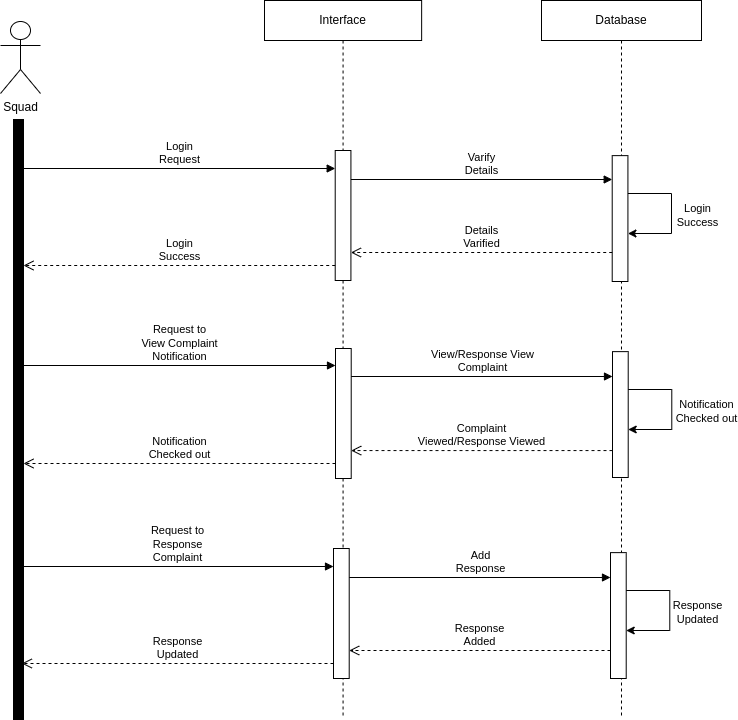

The diagram above was exported from draw.io. Its source (the exported page's mxGraphModel, read from the mxfile embedded in the PNG):
<mxGraphModel dx="1434" dy="783" grid="1" gridSize="10" guides="1" tooltips="1" connect="1" arrows="1" fold="1" page="1" pageScale="1" pageWidth="850" pageHeight="1100" math="0" shadow="0">
  <root>
    <mxCell id="0" />
    <mxCell id="1" parent="0" />
    <mxCell id="Mqo0KjzpIoh4lZvFyHTM-11" value="" style="html=1;points=[[0,0,0,0,5],[0,1,0,0,-5],[1,0,0,0,5],[1,1,0,0,-5]];perimeter=orthogonalPerimeter;outlineConnect=0;targetShapes=umlLifeline;portConstraint=eastwest;newEdgeStyle={&quot;curved&quot;:0,&quot;rounded&quot;:0};fillColor=#000000;" parent="1" vertex="1">
      <mxGeometry x="80" y="240" width="10" height="600" as="geometry" />
    </mxCell>
    <mxCell id="Mqo0KjzpIoh4lZvFyHTM-13" value="Squad" style="shape=umlActor;verticalLabelPosition=bottom;verticalAlign=top;html=1;" parent="1" vertex="1">
      <mxGeometry x="67" y="142" width="40" height="72" as="geometry" />
    </mxCell>
    <mxCell id="Mqo0KjzpIoh4lZvFyHTM-1" value="Interface" style="shape=umlLifeline;perimeter=lifelinePerimeter;whiteSpace=wrap;html=1;container=0;dropTarget=0;collapsible=0;recursiveResize=0;outlineConnect=0;portConstraint=eastwest;newEdgeStyle={&quot;edgeStyle&quot;:&quot;elbowEdgeStyle&quot;,&quot;elbow&quot;:&quot;vertical&quot;,&quot;curved&quot;:0,&quot;rounded&quot;:0};" parent="1" vertex="1">
      <mxGeometry x="331" y="121" width="157.14" height="718" as="geometry" />
    </mxCell>
    <mxCell id="Mqo0KjzpIoh4lZvFyHTM-2" value="" style="html=1;points=[];perimeter=orthogonalPerimeter;outlineConnect=0;targetShapes=umlLifeline;portConstraint=eastwest;newEdgeStyle={&quot;edgeStyle&quot;:&quot;elbowEdgeStyle&quot;,&quot;elbow&quot;:&quot;vertical&quot;,&quot;curved&quot;:0,&quot;rounded&quot;:0};" parent="Mqo0KjzpIoh4lZvFyHTM-1" vertex="1">
      <mxGeometry x="70.71" y="150" width="15.71" height="130" as="geometry" />
    </mxCell>
    <mxCell id="Mqo0KjzpIoh4lZvFyHTM-5" value="Database" style="shape=umlLifeline;perimeter=lifelinePerimeter;whiteSpace=wrap;html=1;container=0;dropTarget=0;collapsible=0;recursiveResize=0;outlineConnect=0;portConstraint=eastwest;newEdgeStyle={&quot;edgeStyle&quot;:&quot;elbowEdgeStyle&quot;,&quot;elbow&quot;:&quot;vertical&quot;,&quot;curved&quot;:0,&quot;rounded&quot;:0};" parent="1" vertex="1">
      <mxGeometry x="608" y="121" width="160" height="717" as="geometry" />
    </mxCell>
    <mxCell id="Mqo0KjzpIoh4lZvFyHTM-6" value="" style="html=1;points=[];perimeter=orthogonalPerimeter;outlineConnect=0;targetShapes=umlLifeline;portConstraint=eastwest;newEdgeStyle={&quot;edgeStyle&quot;:&quot;elbowEdgeStyle&quot;,&quot;elbow&quot;:&quot;vertical&quot;,&quot;curved&quot;:0,&quot;rounded&quot;:0};" parent="Mqo0KjzpIoh4lZvFyHTM-5" vertex="1">
      <mxGeometry x="70.71" y="155.13" width="15.71" height="125.87" as="geometry" />
    </mxCell>
    <mxCell id="Mqo0KjzpIoh4lZvFyHTM-20" value="" style="edgeStyle=none;orthogonalLoop=1;jettySize=auto;html=1;rounded=0;" parent="Mqo0KjzpIoh4lZvFyHTM-5" edge="1">
      <mxGeometry width="100" relative="1" as="geometry">
        <mxPoint x="86.42000000000007" y="193" as="sourcePoint" />
        <mxPoint x="86.42000000000007" y="233" as="targetPoint" />
        <Array as="points">
          <mxPoint x="130" y="193" />
          <mxPoint x="130" y="233" />
        </Array>
      </mxGeometry>
    </mxCell>
    <mxCell id="Mqo0KjzpIoh4lZvFyHTM-22" value="Login&lt;br&gt;Success" style="edgeLabel;html=1;align=center;verticalAlign=middle;resizable=0;points=[];" parent="Mqo0KjzpIoh4lZvFyHTM-20" vertex="1" connectable="0">
      <mxGeometry x="0.0157" y="2" relative="1" as="geometry">
        <mxPoint x="23" as="offset" />
      </mxGeometry>
    </mxCell>
    <mxCell id="XzqE9v-0YKI9uURfEg6D-5" value="Login&lt;br&gt;Success" style="html=1;verticalAlign=bottom;endArrow=open;dashed=1;endSize=8;curved=0;rounded=0;" parent="1" source="Mqo0KjzpIoh4lZvFyHTM-2" edge="1">
      <mxGeometry relative="1" as="geometry">
        <mxPoint x="380" y="386" as="sourcePoint" />
        <mxPoint x="90" y="386" as="targetPoint" />
      </mxGeometry>
    </mxCell>
    <mxCell id="XzqE9v-0YKI9uURfEg6D-6" value="Details&lt;br&gt;Varified" style="html=1;verticalAlign=bottom;endArrow=open;dashed=1;endSize=8;curved=0;rounded=0;" parent="1" source="Mqo0KjzpIoh4lZvFyHTM-6" edge="1">
      <mxGeometry relative="1" as="geometry">
        <mxPoint x="670" y="380" as="sourcePoint" />
        <mxPoint x="417.4200000000001" y="373" as="targetPoint" />
      </mxGeometry>
    </mxCell>
    <mxCell id="XzqE9v-0YKI9uURfEg6D-18" value="Login&lt;br&gt;Request" style="html=1;verticalAlign=bottom;endArrow=block;curved=0;rounded=0;" parent="1" edge="1">
      <mxGeometry width="80" relative="1" as="geometry">
        <mxPoint x="90" y="289" as="sourcePoint" />
        <mxPoint x="401.71000000000004" y="289" as="targetPoint" />
      </mxGeometry>
    </mxCell>
    <mxCell id="XzqE9v-0YKI9uURfEg6D-19" value="Varify&lt;br&gt;Details" style="html=1;verticalAlign=bottom;endArrow=block;curved=0;rounded=0;" parent="1" edge="1">
      <mxGeometry width="80" relative="1" as="geometry">
        <mxPoint x="417.4200000000001" y="300" as="sourcePoint" />
        <mxPoint x="678.71" y="300" as="targetPoint" />
      </mxGeometry>
    </mxCell>
    <mxCell id="XzqE9v-0YKI9uURfEg6D-36" value="" style="html=1;points=[];perimeter=orthogonalPerimeter;outlineConnect=0;targetShapes=umlLifeline;portConstraint=eastwest;newEdgeStyle={&quot;edgeStyle&quot;:&quot;elbowEdgeStyle&quot;,&quot;elbow&quot;:&quot;vertical&quot;,&quot;curved&quot;:0,&quot;rounded&quot;:0};" parent="1" vertex="1">
      <mxGeometry x="402" y="469" width="15.71" height="130" as="geometry" />
    </mxCell>
    <mxCell id="XzqE9v-0YKI9uURfEg6D-37" value="" style="html=1;points=[];perimeter=orthogonalPerimeter;outlineConnect=0;targetShapes=umlLifeline;portConstraint=eastwest;newEdgeStyle={&quot;edgeStyle&quot;:&quot;elbowEdgeStyle&quot;,&quot;elbow&quot;:&quot;vertical&quot;,&quot;curved&quot;:0,&quot;rounded&quot;:0};" parent="1" vertex="1">
      <mxGeometry x="679" y="472.13" width="15.71" height="125.87" as="geometry" />
    </mxCell>
    <mxCell id="XzqE9v-0YKI9uURfEg6D-38" value="" style="edgeStyle=none;orthogonalLoop=1;jettySize=auto;html=1;rounded=0;" parent="1" edge="1">
      <mxGeometry width="100" relative="1" as="geometry">
        <mxPoint x="694.71" y="510" as="sourcePoint" />
        <mxPoint x="694.71" y="550" as="targetPoint" />
        <Array as="points">
          <mxPoint x="738.29" y="510" />
          <mxPoint x="738.29" y="550" />
        </Array>
      </mxGeometry>
    </mxCell>
    <mxCell id="XzqE9v-0YKI9uURfEg6D-39" value="Notification&lt;br&gt;Checked out" style="edgeLabel;html=1;align=center;verticalAlign=middle;resizable=0;points=[];" parent="XzqE9v-0YKI9uURfEg6D-38" vertex="1" connectable="0">
      <mxGeometry x="0.0157" y="2" relative="1" as="geometry">
        <mxPoint x="32" as="offset" />
      </mxGeometry>
    </mxCell>
    <mxCell id="XzqE9v-0YKI9uURfEg6D-40" value="Notification&lt;br&gt;Checked out" style="html=1;verticalAlign=bottom;endArrow=open;dashed=1;endSize=8;curved=0;rounded=0;" parent="1" edge="1">
      <mxGeometry relative="1" as="geometry">
        <mxPoint x="402" y="584" as="sourcePoint" />
        <mxPoint x="90" y="584" as="targetPoint" />
      </mxGeometry>
    </mxCell>
    <mxCell id="XzqE9v-0YKI9uURfEg6D-41" value="Complaint&lt;br&gt;Viewed/Response Viewed" style="html=1;verticalAlign=bottom;endArrow=open;dashed=1;endSize=8;curved=0;rounded=0;" parent="1" edge="1">
      <mxGeometry relative="1" as="geometry">
        <mxPoint x="679" y="571.065" as="sourcePoint" />
        <mxPoint x="417.71000000000004" y="571.065" as="targetPoint" />
      </mxGeometry>
    </mxCell>
    <mxCell id="XzqE9v-0YKI9uURfEg6D-42" value="Request to&lt;br&gt;View Complaint&lt;br&gt;Notification" style="html=1;verticalAlign=bottom;endArrow=block;curved=0;rounded=0;" parent="1" source="Mqo0KjzpIoh4lZvFyHTM-11" edge="1">
      <mxGeometry width="80" relative="1" as="geometry">
        <mxPoint x="100" y="490" as="sourcePoint" />
        <mxPoint x="402.00000000000006" y="486" as="targetPoint" />
      </mxGeometry>
    </mxCell>
    <mxCell id="XzqE9v-0YKI9uURfEg6D-43" value="View/Response View&lt;br&gt;Complaint" style="html=1;verticalAlign=bottom;endArrow=block;curved=0;rounded=0;" parent="1" edge="1">
      <mxGeometry width="80" relative="1" as="geometry">
        <mxPoint x="417.7100000000001" y="497" as="sourcePoint" />
        <mxPoint x="679" y="497" as="targetPoint" />
      </mxGeometry>
    </mxCell>
    <mxCell id="XzqE9v-0YKI9uURfEg6D-44" value="" style="html=1;points=[];perimeter=orthogonalPerimeter;outlineConnect=0;targetShapes=umlLifeline;portConstraint=eastwest;newEdgeStyle={&quot;edgeStyle&quot;:&quot;elbowEdgeStyle&quot;,&quot;elbow&quot;:&quot;vertical&quot;,&quot;curved&quot;:0,&quot;rounded&quot;:0};" parent="1" vertex="1">
      <mxGeometry x="400" y="669" width="15.71" height="130" as="geometry" />
    </mxCell>
    <mxCell id="XzqE9v-0YKI9uURfEg6D-45" value="" style="html=1;points=[];perimeter=orthogonalPerimeter;outlineConnect=0;targetShapes=umlLifeline;portConstraint=eastwest;newEdgeStyle={&quot;edgeStyle&quot;:&quot;elbowEdgeStyle&quot;,&quot;elbow&quot;:&quot;vertical&quot;,&quot;curved&quot;:0,&quot;rounded&quot;:0};" parent="1" vertex="1">
      <mxGeometry x="677" y="673.13" width="15.71" height="125.87" as="geometry" />
    </mxCell>
    <mxCell id="XzqE9v-0YKI9uURfEg6D-46" value="" style="edgeStyle=none;orthogonalLoop=1;jettySize=auto;html=1;rounded=0;" parent="1" edge="1">
      <mxGeometry width="100" relative="1" as="geometry">
        <mxPoint x="692.71" y="711" as="sourcePoint" />
        <mxPoint x="692.71" y="751" as="targetPoint" />
        <Array as="points">
          <mxPoint x="736.29" y="711" />
          <mxPoint x="736.29" y="751" />
        </Array>
      </mxGeometry>
    </mxCell>
    <mxCell id="XzqE9v-0YKI9uURfEg6D-47" value="Response&lt;br&gt;Updated" style="edgeLabel;html=1;align=center;verticalAlign=middle;resizable=0;points=[];" parent="XzqE9v-0YKI9uURfEg6D-46" vertex="1" connectable="0">
      <mxGeometry x="0.0157" y="2" relative="1" as="geometry">
        <mxPoint x="25" as="offset" />
      </mxGeometry>
    </mxCell>
    <mxCell id="XzqE9v-0YKI9uURfEg6D-48" value="Response&lt;br&gt;Updated" style="html=1;verticalAlign=bottom;endArrow=open;dashed=1;endSize=8;curved=0;rounded=0;" parent="1" source="XzqE9v-0YKI9uURfEg6D-44" edge="1">
      <mxGeometry relative="1" as="geometry">
        <mxPoint x="378.29" y="784" as="sourcePoint" />
        <mxPoint x="88.29000000000002" y="784" as="targetPoint" />
      </mxGeometry>
    </mxCell>
    <mxCell id="XzqE9v-0YKI9uURfEg6D-49" value="Response&lt;br&gt;Added" style="html=1;verticalAlign=bottom;endArrow=open;dashed=1;endSize=8;curved=0;rounded=0;" parent="1" source="XzqE9v-0YKI9uURfEg6D-45" edge="1">
      <mxGeometry relative="1" as="geometry">
        <mxPoint x="668.29" y="778" as="sourcePoint" />
        <mxPoint x="415.7100000000001" y="771" as="targetPoint" />
      </mxGeometry>
    </mxCell>
    <mxCell id="XzqE9v-0YKI9uURfEg6D-50" value="Request to&lt;br&gt;Response&lt;br&gt;Complaint" style="html=1;verticalAlign=bottom;endArrow=block;curved=0;rounded=0;" parent="1" edge="1">
      <mxGeometry width="80" relative="1" as="geometry">
        <mxPoint x="88.29000000000002" y="687" as="sourcePoint" />
        <mxPoint x="400.00000000000006" y="687" as="targetPoint" />
      </mxGeometry>
    </mxCell>
    <mxCell id="XzqE9v-0YKI9uURfEg6D-51" value="Add&lt;br&gt;Response" style="html=1;verticalAlign=bottom;endArrow=block;curved=0;rounded=0;" parent="1" edge="1">
      <mxGeometry width="80" relative="1" as="geometry">
        <mxPoint x="415.7100000000001" y="698" as="sourcePoint" />
        <mxPoint x="677" y="698" as="targetPoint" />
      </mxGeometry>
    </mxCell>
  </root>
</mxGraphModel>